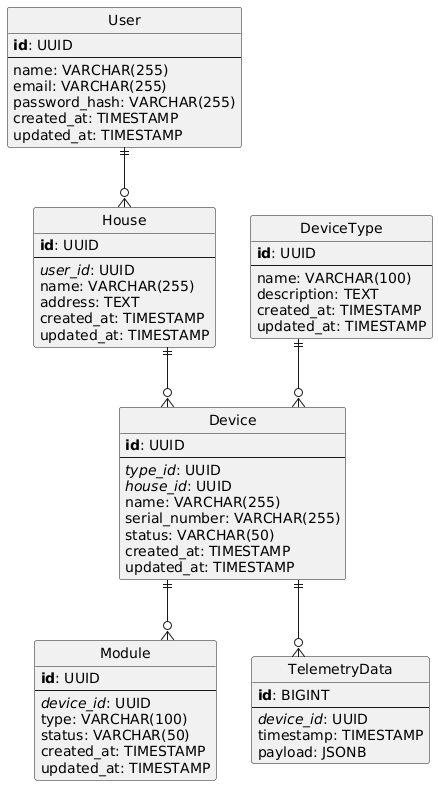

The diagram above was rendered by PlantUML. Its source (embedded in the PNG):
@startuml ER_Diagram

!define table(x) class x << (T, #FFAAAA) >>
!define primary_key(x) <b>x</b>
!define foreign_key(x) <i>x</i>

hide circle
skinparam linetype ortho

table(User) {
  primary_key(id): UUID
  --
  name: VARCHAR(255)
  email: VARCHAR(255)
  password_hash: VARCHAR(255)
  created_at: TIMESTAMP
  updated_at: TIMESTAMP
}

table(House) {
  primary_key(id): UUID
  --
  foreign_key(user_id): UUID
  name: VARCHAR(255)
  address: TEXT
  created_at: TIMESTAMP
  updated_at: TIMESTAMP
}

table(DeviceType) {
  primary_key(id): UUID
  --
  name: VARCHAR(100)
  description: TEXT
  created_at: TIMESTAMP
  updated_at: TIMESTAMP
}

table(Device) {
  primary_key(id): UUID
  --
  foreign_key(type_id): UUID
  foreign_key(house_id): UUID
  name: VARCHAR(255)
  serial_number: VARCHAR(255)
  status: VARCHAR(50)
  created_at: TIMESTAMP
  updated_at: TIMESTAMP
}

table(Module) {
  primary_key(id): UUID
  --
  foreign_key(device_id): UUID
  type: VARCHAR(100)
  status: VARCHAR(50)
  created_at: TIMESTAMP
  updated_at: TIMESTAMP
}

table(TelemetryData) {
  primary_key(id): BIGINT
  --
  foreign_key(device_id): UUID
  timestamp: TIMESTAMP
  payload: JSONB
}

User ||--o{ House
House ||--o{ Device
DeviceType ||--o{ Device
Device ||--o{ Module
Device ||--o{ TelemetryData

@enduml